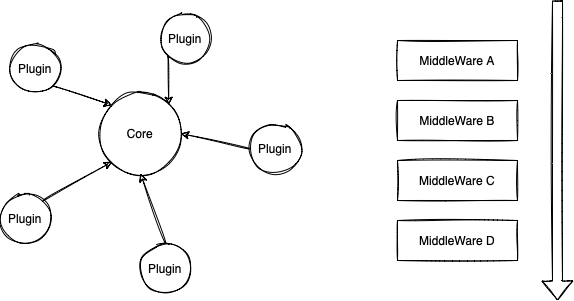

The diagram above was exported from draw.io. Its source (the exported page's mxGraphModel, read from the mxfile embedded in the PNG):
<mxGraphModel dx="770" dy="535" grid="1" gridSize="10" guides="1" tooltips="1" connect="1" arrows="1" fold="1" page="1" pageScale="1" pageWidth="827" pageHeight="1169" math="0" shadow="0">
  <root>
    <mxCell id="0" />
    <mxCell id="1" parent="0" />
    <mxCell id="Dmx80UyDX9vnrRl6Mk8--1" value="Core" style="ellipse;whiteSpace=wrap;html=1;aspect=fixed;sketch=1;rounded=0;" vertex="1" parent="1">
      <mxGeometry x="230" y="250" width="80" height="80" as="geometry" />
    </mxCell>
    <mxCell id="Dmx80UyDX9vnrRl6Mk8--3" value="Plugin" style="ellipse;whiteSpace=wrap;html=1;aspect=fixed;sketch=1;rounded=0;" vertex="1" parent="1">
      <mxGeometry x="140" y="200" width="50" height="50" as="geometry" />
    </mxCell>
    <mxCell id="Dmx80UyDX9vnrRl6Mk8--4" value="Plugin" style="ellipse;whiteSpace=wrap;html=1;aspect=fixed;sketch=1;rounded=0;" vertex="1" parent="1">
      <mxGeometry x="290" y="170" width="50" height="50" as="geometry" />
    </mxCell>
    <mxCell id="Dmx80UyDX9vnrRl6Mk8--5" value="Plugin" style="ellipse;whiteSpace=wrap;html=1;aspect=fixed;sketch=1;rounded=0;" vertex="1" parent="1">
      <mxGeometry x="130" y="350" width="50" height="50" as="geometry" />
    </mxCell>
    <mxCell id="Dmx80UyDX9vnrRl6Mk8--6" value="Plugin" style="ellipse;whiteSpace=wrap;html=1;aspect=fixed;sketch=1;rounded=0;" vertex="1" parent="1">
      <mxGeometry x="270" y="400" width="50" height="50" as="geometry" />
    </mxCell>
    <mxCell id="Dmx80UyDX9vnrRl6Mk8--7" value="Plugin" style="ellipse;whiteSpace=wrap;html=1;aspect=fixed;sketch=1;rounded=0;" vertex="1" parent="1">
      <mxGeometry x="380" y="280" width="50" height="50" as="geometry" />
    </mxCell>
    <mxCell id="Dmx80UyDX9vnrRl6Mk8--8" value="" style="endArrow=classic;html=1;rounded=0;exitX=0;exitY=1;exitDx=0;exitDy=0;entryX=1;entryY=0;entryDx=0;entryDy=0;sketch=1;curved=1;" edge="1" parent="1" source="Dmx80UyDX9vnrRl6Mk8--4" target="Dmx80UyDX9vnrRl6Mk8--1">
      <mxGeometry width="50" height="50" relative="1" as="geometry">
        <mxPoint x="460" y="290" as="sourcePoint" />
        <mxPoint x="310" y="250" as="targetPoint" />
      </mxGeometry>
    </mxCell>
    <mxCell id="Dmx80UyDX9vnrRl6Mk8--9" value="" style="endArrow=classic;html=1;rounded=0;exitX=1;exitY=1;exitDx=0;exitDy=0;entryX=0;entryY=0;entryDx=0;entryDy=0;sketch=1;curved=1;" edge="1" parent="1" source="Dmx80UyDX9vnrRl6Mk8--3" target="Dmx80UyDX9vnrRl6Mk8--1">
      <mxGeometry width="50" height="50" relative="1" as="geometry">
        <mxPoint x="230" y="140" as="sourcePoint" />
        <mxPoint x="280" y="90" as="targetPoint" />
      </mxGeometry>
    </mxCell>
    <mxCell id="Dmx80UyDX9vnrRl6Mk8--10" value="" style="endArrow=classic;html=1;rounded=0;exitX=0;exitY=0.5;exitDx=0;exitDy=0;entryX=1;entryY=0.5;entryDx=0;entryDy=0;sketch=1;curved=1;" edge="1" parent="1" source="Dmx80UyDX9vnrRl6Mk8--7" target="Dmx80UyDX9vnrRl6Mk8--1">
      <mxGeometry width="50" height="50" relative="1" as="geometry">
        <mxPoint x="370" y="420" as="sourcePoint" />
        <mxPoint x="420" y="370" as="targetPoint" />
      </mxGeometry>
    </mxCell>
    <mxCell id="Dmx80UyDX9vnrRl6Mk8--11" value="" style="endArrow=classic;html=1;rounded=0;exitX=1;exitY=0;exitDx=0;exitDy=0;entryX=0;entryY=1;entryDx=0;entryDy=0;sketch=1;curved=1;" edge="1" parent="1" source="Dmx80UyDX9vnrRl6Mk8--5" target="Dmx80UyDX9vnrRl6Mk8--1">
      <mxGeometry width="50" height="50" relative="1" as="geometry">
        <mxPoint x="230" y="430" as="sourcePoint" />
        <mxPoint x="280" y="380" as="targetPoint" />
      </mxGeometry>
    </mxCell>
    <mxCell id="Dmx80UyDX9vnrRl6Mk8--12" value="" style="endArrow=classic;html=1;rounded=0;exitX=0.5;exitY=0;exitDx=0;exitDy=0;entryX=0.5;entryY=1;entryDx=0;entryDy=0;sketch=1;curved=1;" edge="1" parent="1" source="Dmx80UyDX9vnrRl6Mk8--6" target="Dmx80UyDX9vnrRl6Mk8--1">
      <mxGeometry width="50" height="50" relative="1" as="geometry">
        <mxPoint x="410" y="470" as="sourcePoint" />
        <mxPoint x="460" y="420" as="targetPoint" />
      </mxGeometry>
    </mxCell>
    <mxCell id="Dmx80UyDX9vnrRl6Mk8--13" value="MiddleWare A" style="rounded=0;whiteSpace=wrap;html=1;sketch=1;" vertex="1" parent="1">
      <mxGeometry x="527" y="197" width="120" height="40" as="geometry" />
    </mxCell>
    <mxCell id="Dmx80UyDX9vnrRl6Mk8--14" value="MiddleWare B" style="rounded=0;whiteSpace=wrap;html=1;sketch=1;" vertex="1" parent="1">
      <mxGeometry x="527" y="257" width="120" height="40" as="geometry" />
    </mxCell>
    <mxCell id="Dmx80UyDX9vnrRl6Mk8--15" value="MiddleWare C" style="rounded=0;whiteSpace=wrap;html=1;sketch=1;" vertex="1" parent="1">
      <mxGeometry x="527" y="317" width="120" height="40" as="geometry" />
    </mxCell>
    <mxCell id="Dmx80UyDX9vnrRl6Mk8--16" value="MiddleWare D" style="rounded=0;whiteSpace=wrap;html=1;sketch=1;" vertex="1" parent="1">
      <mxGeometry x="527" y="377" width="120" height="40" as="geometry" />
    </mxCell>
    <mxCell id="Dmx80UyDX9vnrRl6Mk8--17" value="" style="shape=flexArrow;endArrow=classic;html=1;sketch=1;curved=1;" edge="1" parent="1">
      <mxGeometry width="50" height="50" relative="1" as="geometry">
        <mxPoint x="687" y="157" as="sourcePoint" />
        <mxPoint x="687" y="457" as="targetPoint" />
      </mxGeometry>
    </mxCell>
  </root>
</mxGraphModel>